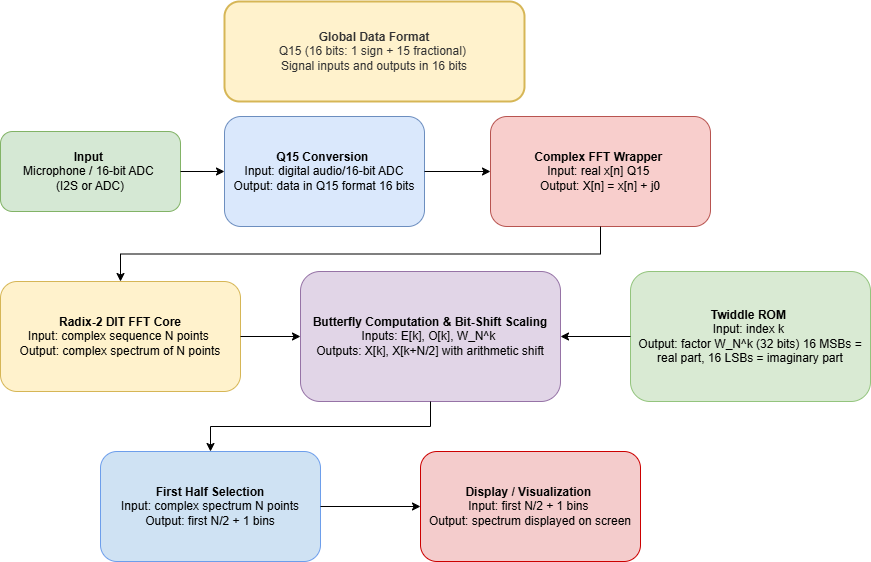

The diagram above was exported from draw.io. Its source (the exported page's mxGraphModel, read from the mxfile embedded in the PNG):
<mxGraphModel dx="1454" dy="659" grid="1" gridSize="10" guides="1" tooltips="1" connect="1" arrows="1" fold="1" page="1" pageScale="1" pageWidth="827" pageHeight="1169" math="0" shadow="0">
  <root>
    <mxCell id="0" />
    <mxCell id="1" parent="0" />
    <mxCell id="2" value="&lt;b&gt;Global Data Format&lt;/b&gt;&lt;div&gt; Q15 (16 bits: 1 sign + 15 fractional)&amp;nbsp;&lt;/div&gt;&lt;div&gt;Signal inputs and outputs in 16 bits&lt;/div&gt;" style="rounded=1;whiteSpace=wrap;html=1;fillColor=#fff2cc;strokeColor=#d6b656;strokeWidth=2;fontSize=12;fontColor=#333333" parent="1" vertex="1">
      <mxGeometry x="264" y="20" width="300" height="100" as="geometry" />
    </mxCell>
    <mxCell id="3" value="&lt;b&gt;Input&amp;nbsp;&lt;/b&gt;&lt;div&gt;Microphone / 16-bit ADC&amp;nbsp;&lt;/div&gt;&lt;div&gt;(I2S or ADC)&lt;/div&gt;" style="rounded=1;whiteSpace=wrap;html=1;fillColor=#d5e8d4;strokeColor=#82b366;" parent="1" vertex="1">
      <mxGeometry x="40" y="150" width="180" height="80" as="geometry" />
    </mxCell>
    <mxCell id="4" value="&lt;b&gt;Q15 Conversion&lt;/b&gt;&amp;nbsp;&lt;div&gt;Input: digital audio/16-bit ADC Output: data in Q15 format 16 bits&lt;/div&gt;" style="rounded=1;whiteSpace=wrap;html=1;fillColor=#dae8fc;strokeColor=#6c8ebf;" parent="1" vertex="1">
      <mxGeometry x="264" y="135" width="200" height="110" as="geometry" />
    </mxCell>
    <mxCell id="5" value="&lt;b&gt;Complex FFT Wrapper&lt;/b&gt;&amp;nbsp;&lt;div&gt;Input: real x[n] Q15&amp;nbsp;&lt;/div&gt;&lt;div&gt;Output: X[n] = x[n] + j0&lt;/div&gt;" style="rounded=1;whiteSpace=wrap;html=1;fillColor=#f8cecc;strokeColor=#b85450;" parent="1" vertex="1">
      <mxGeometry x="530" y="135" width="220" height="110" as="geometry" />
    </mxCell>
    <mxCell id="6" value="&lt;b&gt;Radix-2 DIT FFT Core&lt;/b&gt;&lt;div&gt; Input: complex sequence N points&amp;nbsp;&lt;/div&gt;&lt;div&gt;Output: complex spectrum of N points&lt;/div&gt;" style="rounded=1;whiteSpace=wrap;html=1;fillColor=#fff2cc;strokeColor=#d6b656;" parent="1" vertex="1">
      <mxGeometry x="40" y="300" width="240" height="110" as="geometry" />
    </mxCell>
    <mxCell id="7" value="&lt;b&gt;Butterfly Computation &amp;amp; Bit-Shift Scaling&lt;/b&gt; Inputs: E[k], O[k], W_N^k&amp;nbsp;&lt;div&gt;Outputs: X[k], X[k+N/2] with arithmetic shift&lt;/div&gt;" style="rounded=1;whiteSpace=wrap;html=1;fillColor=#e1d5e7;strokeColor=#9673a6;" parent="1" vertex="1">
      <mxGeometry x="340" y="290" width="260" height="130" as="geometry" />
    </mxCell>
    <mxCell id="8" value="&lt;b&gt;Twiddle ROM&lt;/b&gt;&amp;nbsp;&lt;div&gt;Input: index k&amp;nbsp;&lt;/div&gt;&lt;div&gt;Output: factor W_N^k (32 bits) 16 MSBs = real part, 16 LSBs = imaginary part&lt;/div&gt;" style="rounded=1;whiteSpace=wrap;html=1;fillColor=#d9ead3;strokeColor=#93c47d;" parent="1" vertex="1">
      <mxGeometry x="670" y="290" width="240" height="130" as="geometry" />
    </mxCell>
    <mxCell id="9" value="&lt;b&gt;First Half Selection&lt;/b&gt;&lt;div&gt; Input: complex spectrum N points Output: first N/2 + 1 bins&lt;/div&gt;" style="rounded=1;whiteSpace=wrap;html=1;fillColor=#cfe2f3;strokeColor=#6d9eeb;" parent="1" vertex="1">
      <mxGeometry x="140" y="470" width="220" height="110" as="geometry" />
    </mxCell>
    <mxCell id="10" value="&lt;b&gt;Display / Visualization&lt;/b&gt;&amp;nbsp;&lt;div&gt;Input: first N/2 + 1 bins&amp;nbsp;&lt;/div&gt;&lt;div&gt;Output: spectrum displayed on screen&lt;/div&gt;" style="rounded=1;whiteSpace=wrap;html=1;fillColor=#f4cccc;strokeColor=#cc0000;" parent="1" vertex="1">
      <mxGeometry x="460" y="470" width="220" height="110" as="geometry" />
    </mxCell>
    <mxCell id="11" style="edgeStyle=orthogonalEdgeStyle;rounded=0;orthogonalLoop=1;jettySize=auto;html=1;exitX=1;exitY=0.5;entryX=0;entryY=0.5;" parent="1" source="3" target="4" edge="1">
      <mxGeometry relative="1" as="geometry" />
    </mxCell>
    <mxCell id="12" style="edgeStyle=orthogonalEdgeStyle;rounded=0;orthogonalLoop=1;jettySize=auto;html=1;exitX=1;exitY=0.5;entryX=0;entryY=0.5;" parent="1" source="4" target="5" edge="1">
      <mxGeometry relative="1" as="geometry" />
    </mxCell>
    <mxCell id="13" style="edgeStyle=orthogonalEdgeStyle;rounded=0;orthogonalLoop=1;jettySize=auto;html=1;exitX=0.5;exitY=1;entryX=0.5;entryY=0;" parent="1" source="5" target="6" edge="1">
      <mxGeometry relative="1" as="geometry" />
    </mxCell>
    <mxCell id="14" style="edgeStyle=orthogonalEdgeStyle;rounded=0;orthogonalLoop=1;jettySize=auto;html=1;exitX=1;exitY=0.5;entryX=0;entryY=0.5;" parent="1" source="6" target="7" edge="1">
      <mxGeometry relative="1" as="geometry" />
    </mxCell>
    <mxCell id="15" style="edgeStyle=orthogonalEdgeStyle;rounded=0;orthogonalLoop=1;jettySize=auto;html=1;exitX=0.5;exitY=1;entryX=0.5;entryY=0;" parent="1" source="7" target="9" edge="1">
      <mxGeometry relative="1" as="geometry" />
    </mxCell>
    <mxCell id="16" style="edgeStyle=orthogonalEdgeStyle;rounded=0;orthogonalLoop=1;jettySize=auto;html=1;exitX=1;exitY=0.5;entryX=0;entryY=0.5;" parent="1" source="9" target="10" edge="1">
      <mxGeometry relative="1" as="geometry" />
    </mxCell>
    <mxCell id="17" style="edgeStyle=orthogonalEdgeStyle;rounded=0;orthogonalLoop=1;jettySize=auto;html=1;exitX=0;exitY=0.5;entryX=1;entryY=0.5;" parent="1" source="8" target="7" edge="1">
      <mxGeometry relative="1" as="geometry" />
    </mxCell>
  </root>
</mxGraphModel>